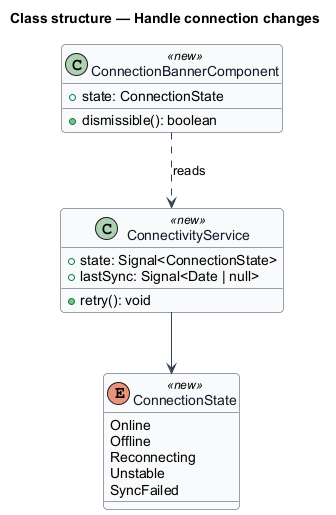

The diagram above was rendered by PlantUML. Its source (embedded in the PNG):
@startuml
skinparam backgroundColor #FFFFFF
skinparam shadowing false
skinparam roundcorner 8
skinparam defaultFontName Arial
skinparam ArrowColor #344054
skinparam class {
  BorderColor #344054
  FontColor #101828
  BackgroundColor #F9FAFB
}
title Class structure — Handle connection changes

enum ConnectionState <<new>> {
  Online
  Offline
  Reconnecting
  Unstable
  SyncFailed
}
class ConnectivityService <<new>> {
  +state: Signal<ConnectionState>
  +lastSync: Signal<Date | null>
  +retry(): void
}
class ConnectionBannerComponent <<new>> {
  +state: ConnectionState
  +dismissible(): boolean
}
ConnectivityService --> ConnectionState
ConnectionBannerComponent ..> ConnectivityService : reads
@enduml